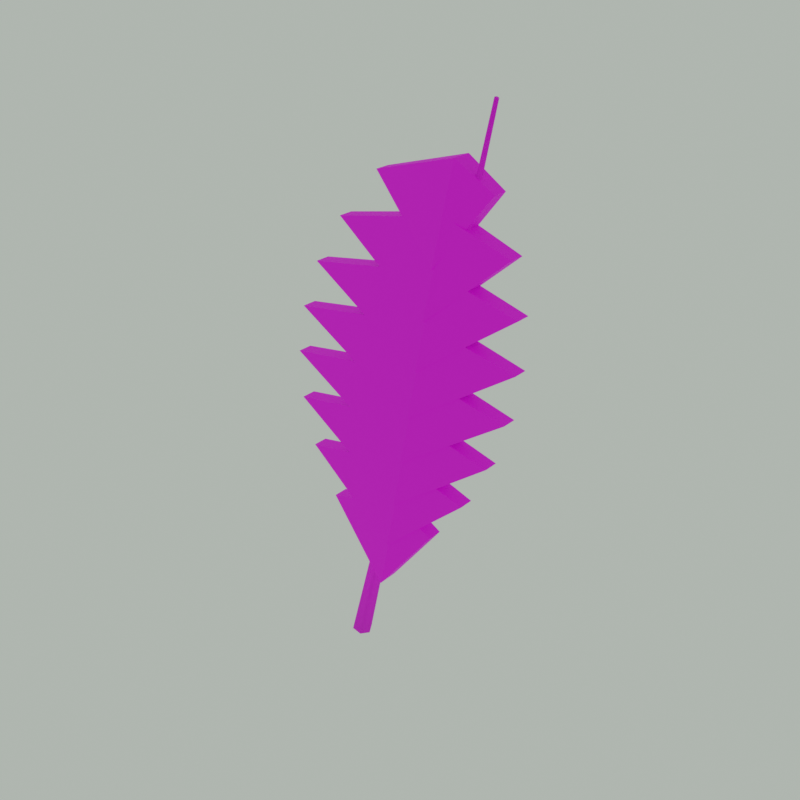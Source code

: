 # Source: feather.blend  (saved by Blender 4.5.90; exported with 4.5.12 LTS)
import bpy
from mathutils import Matrix  # noqa: F401  (used for matrix-valued properties, if any)

bpy.ops.wm.read_factory_settings(use_empty=True)
scene = bpy.context.scene
scene.name = 'Scene'

# ---- images (referenced by path relative to the original .blend; pixels are not part of the script)
import os
ASSET_DIR = os.environ.get("B2B_ASSET_DIR", "")  # directory of the original .blend (textures are referenced by path, not embedded)
HERE = os.path.dirname(os.path.abspath(__file__))  # packed textures are extracted next to this script under _unpacked/

def load_image(name, relpath, width, height, colorspace="sRGB"):
    """Load a texture the original file referenced (path relative to the .blend, or extracted next to this script)."""
    p = next((c for c in (os.path.join(HERE, relpath), os.path.join(ASSET_DIR, relpath)) if relpath and os.path.exists(c)), "")
    if p:
        img = bpy.data.images.load(p, check_existing=True)
        img.name = name
    else:  # same state as the original file: an image datablock whose file is absent (Cycles renders it pink)
        img = bpy.data.images.new(name, width, height)
        img.source = "FILE"
        img.filepath = "//" + (relpath or name)
    img.colorspace_settings.name = colorspace
    return img
img_relic_paintedpalette = load_image('Relic_PaintedPalette', 'relic_palette.png', 1024, 1024, 'sRGB')

# ---- materials (node trees are filled in below, after node groups)
mat_mat_relic_palette = bpy.data.materials.new('MAT_Relic_Palette')

# ---- material node trees
mat_mat_relic_palette.use_nodes = True; mat_mat_relic_palette.node_tree.nodes.clear()
_N = mat_mat_relic_palette.node_tree.nodes; _L = mat_mat_relic_palette.node_tree.links
n0 = _N.new('ShaderNodeBsdfPrincipled'); n0.name = 'Principled BSDF'; n0.location = (-200, 100)
n0.inputs[2].default_value = 0.72
n1 = _N.new('ShaderNodeOutputMaterial'); n1.name = 'Material Output'; n1.location = (200, 100)
n2 = _N.new('ShaderNodeTexImage'); n2.name = 'Image Texture'; n2.location = (0, 0)
n2.image = img_relic_paintedpalette
_L.new(n0.outputs[0], n1.inputs[0])
_L.new(n2.outputs[0], n0.inputs[0])
n1.is_active_output = True

# ---- world
world_iconworld = bpy.data.worlds.new('IconWorld'); scene.world = world_iconworld
world_iconworld.use_nodes = True; world_iconworld.node_tree.nodes.clear()
_N = world_iconworld.node_tree.nodes; _L = world_iconworld.node_tree.links
n0 = _N.new('ShaderNodeBackground'); n0.name = 'Background'; n0.location = (-200, 100)
n0.inputs[0].default_value = (0.72, 0.78, 0.72, 1.0)
n0.inputs[1].default_value = 0.6
n1 = _N.new('ShaderNodeOutputWorld'); n1.name = 'World Output'; n1.location = (200, 100)
_L.new(n0.outputs[0], n1.inputs[0])
n1.is_active_output = True

# ---- meshes
me_goldenquill = bpy.data.meshes.new('GoldenQuill')
me_goldenquill.from_pydata([(-0.1466, 0.0, 0.01455), (-0.1583, -0.02078, 0.01727), (-0.1817, -0.02078, 0.02273), (-0.1934, -2.939e-18, 0.02545), (-0.1817, 0.02078, 0.02273), (-0.1583, 0.02078, 0.01727), (-0.08309, 0.0, 0.3151), (-0.09154, -0.01524, 0.3176), (-0.1085, -0.01524, 0.3224), (-0.1169, -2.155e-18, 0.3249), (-0.1085, 0.01524, 0.3224), (-0.09154, 0.01524, 0.3176), (0.05083, 0.0, 0.7472), (0.04542, -0.009699, 0.7486), (0.03458, -0.009699, 0.7514), (0.02917, -1.372e-18, 0.7528), (0.03458, 0.009699, 0.7514), (0.04542, 0.009699, 0.7486), (0.1747, 0.0, 1.349), (0.1723, -0.004157, 1.349), (0.1677, -0.004157, 1.351), (0.1653, -5.878e-19, 1.351), (0.1677, 0.004157, 1.351), (0.1723, 0.004157, 1.349), (-0.08741, -0.025, 0.205), (-0.2467, 0.0, 0.37), (-0.04241, -0.02, 0.43), (-0.08741, 0.025, 0.205), (-0.2467, 0.035, 0.37), (-0.04241, 0.025, 0.43), (-0.08741, -0.025, 0.205), (0.03687, 0.0, 0.37), (-0.04241, -0.02, 0.43), (-0.08741, 0.025, 0.205), (0.03687, 0.035, 0.37), (-0.04241, 0.025, 0.43), (-0.06781, -0.025, 0.32), (-0.3079, 0.0, 0.485), (-0.02281, -0.02, 0.545), (-0.06781, 0.025, 0.32), (-0.3079, 0.035, 0.485), (-0.02281, 0.025, 0.545), (-0.06781, -0.025, 0.32), (0.1195, 0.0, 0.485), (-0.02281, -0.02, 0.545), (-0.06781, 0.025, 0.32), (0.1195, 0.035, 0.485), (-0.02281, 0.025, 0.545), (-0.04822, -0.025, 0.435), (-0.3397, 0.0, 0.6), (-0.003222, -0.02, 0.66), (-0.04822, 0.025, 0.435), (-0.3397, 0.035, 0.6), (-0.003222, 0.025, 0.66), (-0.04822, -0.025, 0.435), (0.1791, 0.0, 0.6), (-0.003222, -0.02, 0.66), (-0.04822, 0.025, 0.435), (0.1791, 0.035, 0.6), (-0.003222, 0.025, 0.66), (-0.02863, -0.025, 0.55), (-0.3455, 0.0, 0.715), (0.01637, -0.02, 0.775), (-0.02863, 0.025, 0.55), (-0.3455, 0.035, 0.715), (0.01637, 0.025, 0.775), (-0.02863, -0.025, 0.55), (0.2185, 0.0, 0.715), (0.01637, -0.02, 0.775), (-0.02863, 0.025, 0.55), (0.2185, 0.035, 0.715), (0.01637, 0.025, 0.775), (-0.009037, -0.025, 0.665), (-0.3259, 0.0, 0.83), (0.03596, -0.02, 0.89), (-0.009037, 0.025, 0.665), (-0.3259, 0.035, 0.83), (0.03596, 0.025, 0.89), (-0.009037, -0.025, 0.665), (0.2381, 0.0, 0.83), (0.03596, -0.02, 0.89), (-0.009037, 0.025, 0.665), (0.2381, 0.035, 0.83), (0.03596, 0.025, 0.89), (0.01056, -0.025, 0.78), (-0.2809, 0.0, 0.945), (0.05556, -0.02, 1.005), (0.01056, 0.025, 0.78), (-0.2809, 0.035, 0.945), (0.05556, 0.025, 1.005), (0.01056, -0.025, 0.78), (0.2379, 0.0, 0.945), (0.05556, -0.02, 1.005), (0.01056, 0.025, 0.78), (0.2379, 0.035, 0.945), (0.05556, 0.025, 1.005), (0.03015, -0.025, 0.895), (-0.21, 0.0, 1.06), (0.07515, -0.02, 1.12), (0.03015, 0.025, 0.895), (-0.21, 0.035, 1.06), (0.07515, 0.025, 1.12), (0.03015, -0.025, 0.895), (0.2174, 0.0, 1.06), (0.07515, -0.02, 1.12), (0.03015, 0.025, 0.895), (0.2174, 0.035, 1.06), (0.07515, 0.025, 1.12), (0.04974, -0.025, 1.01), (-0.1096, 0.0, 1.175), (0.09474, -0.02, 1.235), (0.04974, 0.025, 1.01), (-0.1096, 0.035, 1.175), (0.09474, 0.025, 1.235), (0.04974, -0.025, 1.01), (0.174, 0.0, 1.175), (0.09474, -0.02, 1.235), (0.04974, 0.025, 1.01), (0.174, 0.035, 1.175), (0.09474, 0.025, 1.235)], [], [(0, 6, 7, 1), (1, 7, 8, 2), (2, 8, 9, 3), (3, 9, 10, 4), (4, 10, 11, 5), (5, 11, 6, 0), (6, 12, 13, 7), (7, 13, 14, 8), (8, 14, 15, 9), (9, 15, 16, 10), (10, 16, 17, 11), (11, 17, 12, 6), (12, 18, 19, 13), (13, 19, 20, 14), (14, 20, 21, 15), (15, 21, 22, 16), (16, 22, 23, 17), (17, 23, 18, 12), (5, 0, 1, 2, 3, 4), (18, 23, 22, 21, 20, 19), (24, 26, 25), (29, 27, 28), (24, 25, 28, 27), (25, 26, 29, 28), (26, 24, 27, 29), (30, 31, 32), (35, 34, 33), (30, 33, 34, 31), (31, 34, 35, 32), (32, 35, 33, 30), (36, 38, 37), (41, 39, 40), (36, 37, 40, 39), (37, 38, 41, 40), (38, 36, 39, 41), (42, 43, 44), (47, 46, 45), (42, 45, 46, 43), (43, 46, 47, 44), (44, 47, 45, 42), (48, 50, 49), (53, 51, 52), (48, 49, 52, 51), (49, 50, 53, 52), (50, 48, 51, 53), (54, 55, 56), (59, 58, 57), (54, 57, 58, 55), (55, 58, 59, 56), (56, 59, 57, 54), (60, 62, 61), (65, 63, 64), (60, 61, 64, 63), (61, 62, 65, 64), (62, 60, 63, 65), (66, 67, 68), (71, 70, 69), (66, 69, 70, 67), (67, 70, 71, 68), (68, 71, 69, 66), (72, 74, 73), (77, 75, 76), (72, 73, 76, 75), (73, 74, 77, 76), (74, 72, 75, 77), (78, 79, 80), (83, 82, 81), (78, 81, 82, 79), (79, 82, 83, 80), (80, 83, 81, 78), (84, 86, 85), (89, 87, 88), (84, 85, 88, 87), (85, 86, 89, 88), (86, 84, 87, 89), (90, 91, 92), (95, 94, 93), (90, 93, 94, 91), (91, 94, 95, 92), (92, 95, 93, 90), (96, 98, 97), (101, 99, 100), (96, 97, 100, 99), (97, 98, 101, 100), (98, 96, 99, 101), (102, 103, 104), (107, 106, 105), (102, 105, 106, 103), (103, 106, 107, 104), (104, 107, 105, 102), (108, 110, 109), (113, 111, 112), (108, 109, 112, 111), (109, 110, 113, 112), (110, 108, 111, 113), (114, 115, 116), (119, 118, 117), (114, 117, 118, 115), (115, 118, 119, 116), (116, 119, 117, 114)])
me_goldenquill.polygons.foreach_set('use_smooth', [1, 1, 1, 1, 1, 1, 1, 1, 1, 1, 1, 1, 1, 1, 1, 1, 1, 1, 1, 1, 0, 0, 0, 0, 0, 0, 0, 0, 0, 0, 0, 0, 0, 0, 0, 0, 0, 0, 0, 0, 0, 0, 0, 0, 0, 0, 0, 0, 0, 0, 0, 0, 0, 0, 0, 0, 0, 0, 0, 0, 0, 0, 0, 0, 0, 0, 0, 0, 0, 0, 0, 0, 0, 0, 0, 0, 0, 0, 0, 0, 0, 0, 0, 0, 0, 0, 0, 0, 0, 0, 0, 0, 0, 0, 0, 0, 0, 0, 0, 0])
_uv = me_goldenquill.uv_layers.new(name='PaintUV')
_uv.uv.foreach_set('vector', [0.00875, 0.7588, 0.00875, 0.8363, 0.0475, 0.8363, 0.0475, 0.7588, 0.0475, 0.7588, 0.0475, 0.8363, 0.08625, 0.8363, 0.08625, 0.7588, 0.08625, 0.7588, 0.08625, 0.8363, 0.125, 0.8363, 0.125, 0.7588, 0.125, 0.7588, 0.125, 0.8363, 0.1637, 0.8363, 0.1637, 0.7588, 0.1637, 0.7588, 0.1637, 0.8363, 0.2025, 0.8363, 0.2025, 0.7588, 0.2025, 0.7588, 0.2025, 0.8363, 0.00875, 0.8363, 0.00875, 0.7588, 0.00875, 0.8363, 0.00875, 0.9137, 0.0475, 0.9137, 0.0475, 0.8363, 0.0475, 0.8363, 0.0475, 0.9137, 0.08625, 0.9137, 0.08625, 0.8363, 0.08625, 0.8363, 0.08625, 0.9137, 0.125, 0.9137, 0.125, 0.8363, 0.125, 0.8363, 0.125, 0.9137, 0.1637, 0.9137, 0.1637, 0.8363, 0.1637, 0.8363, 0.1637, 0.9137, 0.2025, 0.9137, 0.2025, 0.8363, 0.2025, 0.8363, 0.2025, 0.9137, 0.00875, 0.9137, 0.00875, 0.8363, 0.00875, 0.9137, 0.00875, 0.9912, 0.0475, 0.9912, 0.0475, 0.9137, 0.0475, 0.9137, 0.0475, 0.9912, 0.08625, 0.9912, 0.08625, 0.9137, 0.08625, 0.9137, 0.08625, 0.9912, 0.125, 0.9912, 0.125, 0.9137, 0.125, 0.9137, 0.125, 0.9912, 0.1637, 0.9912, 0.1637, 0.9137, 0.1637, 0.9137, 0.1637, 0.9912, 0.2025, 0.9912, 0.2025, 0.9137, 0.2025, 0.9137, 0.2025, 0.9912, 0.00875, 0.9912, 0.00875, 0.9137, 0.2025, 0.7588, 0.00875, 0.7588, 0.0475, 0.7588, 0.08625, 0.7588, 0.125, 0.7588, 0.1637, 0.7588, 0.00875, 0.9912, 0.2025, 0.9912, 0.1637, 0.9912, 0.125, 0.9912, 0.08625, 0.9912, 0.0475, 0.9912, 0.00875, 0.2587, 0.0785, 0.4913, 0.2412, 0.375, 0.0785, 0.4913, 0.00875, 0.2587, 0.2412, 0.375, 0.00875, 0.2587, 0.2412, 0.375, 0.2412, 0.375, 0.00875, 0.2587, 0.2412, 0.375, 0.0785, 0.4913, 0.0785, 0.4913, 0.2412, 0.375, 0.0785, 0.4913, 0.00875, 0.2587, 0.00875, 0.2587, 0.0785, 0.4913, 0.5088, 0.2587, 0.7412, 0.375, 0.5785, 0.4913, 0.5785, 0.4913, 0.7412, 0.375, 0.5088, 0.2587, 0.5088, 0.2587, 0.5088, 0.2587, 0.7412, 0.375, 0.7412, 0.375, 0.7412, 0.375, 0.7412, 0.375, 0.5785, 0.4913, 0.5785, 0.4913, 0.5785, 0.4913, 0.5785, 0.4913, 0.5088, 0.2587, 0.5088, 0.2587, 0.2587, 0.2587, 0.3285, 0.4913, 0.4913, 0.375, 0.3285, 0.4913, 0.2587, 0.2587, 0.4913, 0.375, 0.2587, 0.2587, 0.4913, 0.375, 0.4913, 0.375, 0.2587, 0.2587, 0.4913, 0.375, 0.3285, 0.4913, 0.3285, 0.4913, 0.4913, 0.375, 0.3285, 0.4913, 0.2587, 0.2587, 0.2587, 0.2587, 0.3285, 0.4913, 0.5088, 0.2587, 0.7412, 0.375, 0.5785, 0.4913, 0.5785, 0.4913, 0.7412, 0.375, 0.5088, 0.2587, 0.5088, 0.2587, 0.5088, 0.2587, 0.7412, 0.375, 0.7412, 0.375, 0.7412, 0.375, 0.7412, 0.375, 0.5785, 0.4913, 0.5785, 0.4913, 0.5785, 0.4913, 0.5785, 0.4913, 0.5088, 0.2587, 0.5088, 0.2587, 0.5088, 0.2587, 0.5785, 0.4913, 0.7412, 0.375, 0.5785, 0.4913, 0.5088, 0.2587, 0.7412, 0.375, 0.5088, 0.2587, 0.7412, 0.375, 0.7412, 0.375, 0.5088, 0.2587, 0.7412, 0.375, 0.5785, 0.4913, 0.5785, 0.4913, 0.7412, 0.375, 0.5785, 0.4913, 0.5088, 0.2587, 0.5088, 0.2587, 0.5785, 0.4913, 0.5088, 0.2587, 0.7412, 0.375, 0.5785, 0.4913, 0.5785, 0.4913, 0.7412, 0.375, 0.5088, 0.2587, 0.5088, 0.2587, 0.5088, 0.2587, 0.7412, 0.375, 0.7412, 0.375, 0.7412, 0.375, 0.7412, 0.375, 0.5785, 0.4913, 0.5785, 0.4913, 0.5785, 0.4913, 0.5785, 0.4913, 0.5088, 0.2587, 0.5088, 0.2587, 0.00875, 0.2587, 0.0785, 0.4913, 0.2412, 0.375, 0.0785, 0.4913, 0.00875, 0.2587, 0.2412, 0.375, 0.00875, 0.2587, 0.2412, 0.375, 0.2412, 0.375, 0.00875, 0.2587, 0.2412, 0.375, 0.0785, 0.4913, 0.0785, 0.4913, 0.2412, 0.375, 0.0785, 0.4913, 0.00875, 0.2587, 0.00875, 0.2587, 0.0785, 0.4913, 0.5088, 0.2587, 0.7412, 0.375, 0.5785, 0.4913, 0.5785, 0.4913, 0.7412, 0.375, 0.5088, 0.2587, 0.5088, 0.2587, 0.5088, 0.2587, 0.7412, 0.375, 0.7412, 0.375, 0.7412, 0.375, 0.7412, 0.375, 0.5785, 0.4913, 0.5785, 0.4913, 0.5785, 0.4913, 0.5785, 0.4913, 0.5088, 0.2587, 0.5088, 0.2587, 0.2587, 0.2587, 0.3285, 0.4913, 0.4913, 0.375, 0.3285, 0.4913, 0.2587, 0.2587, 0.4913, 0.375, 0.2587, 0.2587, 0.4913, 0.375, 0.4913, 0.375, 0.2587, 0.2587, 0.4913, 0.375, 0.3285, 0.4913, 0.3285, 0.4913, 0.4913, 0.375, 0.3285, 0.4913, 0.2587, 0.2587, 0.2587, 0.2587, 0.3285, 0.4913, 0.5088, 0.2587, 0.7412, 0.375, 0.5785, 0.4913, 0.5785, 0.4913, 0.7412, 0.375, 0.5088, 0.2587, 0.5088, 0.2587, 0.5088, 0.2587, 0.7412, 0.375, 0.7412, 0.375, 0.7412, 0.375, 0.7412, 0.375, 0.5785, 0.4913, 0.5785, 0.4913, 0.5785, 0.4913, 0.5785, 0.4913, 0.5088, 0.2587, 0.5088, 0.2587, 0.5088, 0.2587, 0.5785, 0.4913, 0.7412, 0.375, 0.5785, 0.4913, 0.5088, 0.2587, 0.7412, 0.375, 0.5088, 0.2587, 0.7412, 0.375, 0.7412, 0.375, 0.5088, 0.2587, 0.7412, 0.375, 0.5785, 0.4913, 0.5785, 0.4913, 0.7412, 0.375, 0.5785, 0.4913, 0.5088, 0.2587, 0.5088, 0.2587, 0.5785, 0.4913, 0.5088, 0.2587, 0.7412, 0.375, 0.5785, 0.4913, 0.5785, 0.4913, 0.7412, 0.375, 0.5088, 0.2587, 0.5088, 0.2587, 0.5088, 0.2587, 0.7412, 0.375, 0.7412, 0.375, 0.7412, 0.375, 0.7412, 0.375, 0.5785, 0.4913, 0.5785, 0.4913, 0.5785, 0.4913, 0.5785, 0.4913, 0.5088, 0.2587, 0.5088, 0.2587, 0.00875, 0.2587, 0.0785, 0.4913, 0.2412, 0.375, 0.0785, 0.4913, 0.00875, 0.2587, 0.2412, 0.375, 0.00875, 0.2587, 0.2412, 0.375, 0.2412, 0.375, 0.00875, 0.2587, 0.2412, 0.375, 0.0785, 0.4913, 0.0785, 0.4913, 0.2412, 0.375, 0.0785, 0.4913, 0.00875, 0.2587, 0.00875, 0.2587, 0.0785, 0.4913, 0.5088, 0.2587, 0.7412, 0.375, 0.5785, 0.4913, 0.5785, 0.4913, 0.7412, 0.375, 0.5088, 0.2587, 0.5088, 0.2587, 0.5088, 0.2587, 0.7412, 0.375, 0.7412, 0.375, 0.7412, 0.375, 0.7412, 0.375, 0.5785, 0.4913, 0.5785, 0.4913, 0.5785, 0.4913, 0.5785, 0.4913, 0.5088, 0.2587, 0.5088, 0.2587, 0.2587, 0.2587, 0.3285, 0.4913, 0.4913, 0.375, 0.3285, 0.4913, 0.2587, 0.2587, 0.4913, 0.375, 0.2587, 0.2587, 0.4913, 0.375, 0.4913, 0.375, 0.2587, 0.2587, 0.4913, 0.375, 0.3285, 0.4913, 0.3285, 0.4913, 0.4913, 0.375, 0.3285, 0.4913, 0.2587, 0.2587, 0.2587, 0.2587, 0.3285, 0.4913, 0.5088, 0.2587, 0.7412, 0.375, 0.5785, 0.4913, 0.5785, 0.4913, 0.7412, 0.375, 0.5088, 0.2587, 0.5088, 0.2587, 0.5088, 0.2587, 0.7412, 0.375, 0.7412, 0.375, 0.7412, 0.375, 0.7412, 0.375, 0.5785, 0.4913, 0.5785, 0.4913, 0.5785, 0.4913, 0.5785, 0.4913, 0.5088, 0.2587, 0.5088, 0.2587])
me_goldenquill.materials.append(mat_mat_relic_palette)
me_goldenquill.update()

# ---- objects
ob_feather = bpy.data.objects.new('feather', me_goldenquill)

# ---- transforms, parenting, visibility, modifiers, constraints
ob_feather.location = (0.0, 0.0, 0.0)
_vg = ob_feather.vertex_groups.new(name='Group')
_vg = ob_feather.vertex_groups.new(name='Group.001')
_vg = ob_feather.vertex_groups.new(name='Group.002')
_vg = ob_feather.vertex_groups.new(name='Group.003')
_vg = ob_feather.vertex_groups.new(name='Group.004')
_vg = ob_feather.vertex_groups.new(name='Group.005')
_vg = ob_feather.vertex_groups.new(name='Group.006')
_vg = ob_feather.vertex_groups.new(name='Group.007')
_vg = ob_feather.vertex_groups.new(name='Group.008')
_vg = ob_feather.vertex_groups.new(name='Group.009')
_vg = ob_feather.vertex_groups.new(name='Group.010')
_vg = ob_feather.vertex_groups.new(name='Group.011')
_vg = ob_feather.vertex_groups.new(name='Group.012')
_vg = ob_feather.vertex_groups.new(name='Group.013')
_vg = ob_feather.vertex_groups.new(name='Group.014')
_vg = ob_feather.vertex_groups.new(name='Group.015')
_vg = ob_feather.vertex_groups.new(name='Group.016')
_vg = ob_feather.vertex_groups.new(name='Group.017')
_vg = ob_feather.vertex_groups.new(name='Group.018')
_vg = ob_feather.vertex_groups.new(name='Group.019')
_vg = ob_feather.vertex_groups.new(name='Group.020')
_vg = ob_feather.vertex_groups.new(name='Group.021')
_vg = ob_feather.vertex_groups.new(name='Group.022')
_vg = ob_feather.vertex_groups.new(name='Group.023')

# ---- collection membership
scene.collection.objects.link(ob_feather)

# ---- scene / render settings (as saved in the file)
scene.frame_start = 1; scene.frame_end = 250; scene.frame_set(1)
scene.render.engine = 'CYCLES'
scene.render.resolution_x = 256
scene.render.resolution_y = 256
scene.render.film_transparent = True
scene.cycles.samples = 24
scene.view_settings.view_transform = 'Standard'
bpy.context.view_layer.update()

# ---- added for rendering (the .blend has no active camera): camera
cam_auto = bpy.data.cameras.new('AutoCamera')
cam_auto.lens = 50.0
cam_auto.sensor_width = 36.0
cam_auto.clip_end = 1000.0
ob_auto_camera = bpy.data.objects.new('AutoCamera', cam_auto)
scene.collection.objects.link(ob_auto_camera)
ob_auto_camera.location = (1.29673, -1.61549, 1.76311)
ob_auto_camera.rotation_euler = (1.09748, -7.21219e-08, 0.694738)
scene.camera = ob_auto_camera
bpy.context.view_layer.update()
